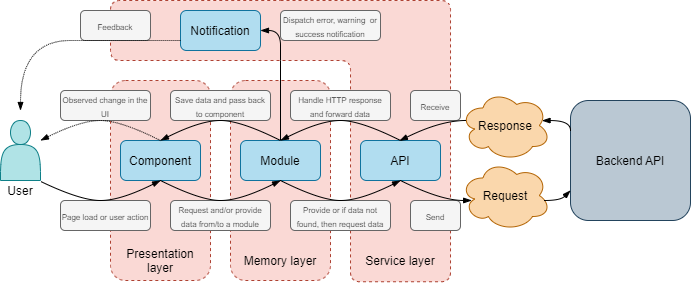

The diagram above was exported from draw.io. Its source (the exported page's mxGraphModel, read from the mxfile embedded in the PNG):
<mxGraphModel dx="1086" dy="806" grid="1" gridSize="10" guides="1" tooltips="1" connect="1" arrows="1" fold="1" page="1" pageScale="1" pageWidth="827" pageHeight="1169" math="0" shadow="0">
  <root>
    <mxCell id="0" />
    <mxCell id="1" parent="0" />
    <mxCell id="bM-ReBTLsosMsyWVpo2E-1" value="" style="whiteSpace=wrap;html=1;shadow=0;glass=0;dashed=1;fillColor=#fad9d5;strokeColor=#ae4132;rounded=1;" parent="1" vertex="1">
      <mxGeometry x="190" y="340" width="100" height="200" as="geometry" />
    </mxCell>
    <mxCell id="bM-ReBTLsosMsyWVpo2E-3" value="" style="whiteSpace=wrap;html=1;shadow=0;glass=0;dashed=1;fillColor=#fad9d5;strokeColor=#ae4132;rounded=1;" parent="1" vertex="1">
      <mxGeometry x="310" y="340" width="100" height="200" as="geometry" />
    </mxCell>
    <mxCell id="bM-ReBTLsosMsyWVpo2E-6" value="" style="shape=corner;whiteSpace=wrap;html=1;rotation=90;dx=60;dy=100;dashed=1;fillColor=#fad9d5;strokeColor=#ae4132;rounded=1;" parent="1" vertex="1">
      <mxGeometry x="219.38" y="230.63" width="281.25" height="340" as="geometry" />
    </mxCell>
    <mxCell id="R7y9lLAFZoAOr4wIj65C-1" value="Component" style="whiteSpace=wrap;html=1;fillColor=#b1ddf0;strokeColor=#10739e;rounded=1;" parent="1" vertex="1">
      <mxGeometry x="200" y="400" width="80" height="40" as="geometry" />
    </mxCell>
    <mxCell id="R7y9lLAFZoAOr4wIj65C-2" value="Module" style="whiteSpace=wrap;html=1;fillColor=#b1ddf0;strokeColor=#10739e;rounded=1;" parent="1" vertex="1">
      <mxGeometry x="320" y="400" width="80" height="40" as="geometry" />
    </mxCell>
    <mxCell id="R7y9lLAFZoAOr4wIj65C-3" value="API" style="whiteSpace=wrap;html=1;fillColor=#b1ddf0;strokeColor=#10739e;rounded=1;" parent="1" vertex="1">
      <mxGeometry x="440" y="400" width="80" height="40" as="geometry" />
    </mxCell>
    <mxCell id="R7y9lLAFZoAOr4wIj65C-4" value="Notification" style="whiteSpace=wrap;html=1;fillColor=#b1ddf0;strokeColor=#10739e;rounded=1;" parent="1" vertex="1">
      <mxGeometry x="260" y="270" width="80" height="40" as="geometry" />
    </mxCell>
    <mxCell id="R7y9lLAFZoAOr4wIj65C-6" value="Request" style="ellipse;shape=cloud;whiteSpace=wrap;html=1;rounded=1;fillColor=#fad7ac;strokeColor=#b46504;" parent="1" vertex="1">
      <mxGeometry x="540" y="420" width="90" height="70" as="geometry" />
    </mxCell>
    <mxCell id="RVNMrLkFSiUo03VE822l-1" value="Response" style="ellipse;shape=cloud;whiteSpace=wrap;html=1;rounded=1;fillColor=#fad7ac;strokeColor=#b46504;" parent="1" vertex="1">
      <mxGeometry x="540" y="350" width="90" height="70" as="geometry" />
    </mxCell>
    <mxCell id="RVNMrLkFSiUo03VE822l-4" value="Backend&amp;nbsp;API" style="whiteSpace=wrap;html=1;aspect=fixed;fillColor=#bac8d3;strokeColor=#23445d;rounded=1;" parent="1" vertex="1">
      <mxGeometry x="650" y="360" width="120" height="120" as="geometry" />
    </mxCell>
    <mxCell id="RVNMrLkFSiUo03VE822l-5" value="" style="endArrow=blockThin;html=1;endFill=1;exitX=0.933;exitY=0.571;exitDx=0;exitDy=0;exitPerimeter=0;entryX=0;entryY=0.75;entryDx=0;entryDy=0;curved=1;" parent="1" source="R7y9lLAFZoAOr4wIj65C-6" target="RVNMrLkFSiUo03VE822l-4" edge="1">
      <mxGeometry width="50" height="50" relative="1" as="geometry">
        <mxPoint x="610" y="450" as="sourcePoint" />
        <mxPoint x="650" y="450" as="targetPoint" />
        <Array as="points">
          <mxPoint x="640" y="460" />
        </Array>
      </mxGeometry>
    </mxCell>
    <mxCell id="RVNMrLkFSiUo03VE822l-6" value="" style="endArrow=blockThin;html=1;endFill=1;exitX=0;exitY=0.25;exitDx=0;exitDy=0;entryX=0.906;entryY=0.43;entryDx=0;entryDy=0;entryPerimeter=0;curved=1;" parent="1" source="RVNMrLkFSiUo03VE822l-4" target="RVNMrLkFSiUo03VE822l-1" edge="1">
      <mxGeometry width="50" height="50" relative="1" as="geometry">
        <mxPoint x="600" y="410" as="sourcePoint" />
        <mxPoint x="640" y="410" as="targetPoint" />
        <Array as="points">
          <mxPoint x="650" y="380" />
        </Array>
      </mxGeometry>
    </mxCell>
    <mxCell id="jfIOefFBKgMfS0_KkIpd-1" value="&lt;span style=&quot;font-size: 8px&quot;&gt;Request and/or provide data from/to a module&lt;/span&gt;" style="text;html=1;strokeColor=#666666;fillColor=#f5f5f5;align=center;verticalAlign=middle;whiteSpace=wrap;fontColor=#333333;rounded=1;" parent="1" vertex="1">
      <mxGeometry x="250" y="460" width="100" height="30" as="geometry" />
    </mxCell>
    <mxCell id="jfIOefFBKgMfS0_KkIpd-2" value="&lt;span style=&quot;font-size: 8px&quot;&gt;Page load or user action&lt;/span&gt;" style="text;html=1;strokeColor=#666666;fillColor=#f5f5f5;align=center;verticalAlign=middle;whiteSpace=wrap;fontColor=#333333;rounded=1;" parent="1" vertex="1">
      <mxGeometry x="140" y="460" width="90" height="30" as="geometry" />
    </mxCell>
    <mxCell id="jfIOefFBKgMfS0_KkIpd-3" value="&lt;font style=&quot;font-size: 8px&quot;&gt;Provide or if data not found, then request&amp;nbsp;&lt;/font&gt;&lt;span style=&quot;font-size: 8px&quot;&gt;data&lt;/span&gt;" style="text;html=1;strokeColor=#666666;fillColor=#f5f5f5;align=center;verticalAlign=middle;whiteSpace=wrap;fontColor=#333333;rounded=1;" parent="1" vertex="1">
      <mxGeometry x="370" y="460" width="100" height="30" as="geometry" />
    </mxCell>
    <mxCell id="jfIOefFBKgMfS0_KkIpd-4" value="&lt;font style=&quot;font-size: 8px&quot;&gt;Save data and pass back to component&lt;/font&gt;" style="text;html=1;strokeColor=#666666;fillColor=#f5f5f5;align=center;verticalAlign=middle;whiteSpace=wrap;fontColor=#333333;rounded=1;" parent="1" vertex="1">
      <mxGeometry x="250" y="350" width="100" height="30" as="geometry" />
    </mxCell>
    <mxCell id="jfIOefFBKgMfS0_KkIpd-5" value="&lt;font style=&quot;font-size: 8px&quot;&gt;Handle HTTP response and forward data&lt;/font&gt;" style="text;html=1;strokeColor=#666666;fillColor=#f5f5f5;align=center;verticalAlign=middle;whiteSpace=wrap;fontColor=#333333;rounded=1;" parent="1" vertex="1">
      <mxGeometry x="370" y="350" width="100" height="30" as="geometry" />
    </mxCell>
    <mxCell id="jfIOefFBKgMfS0_KkIpd-6" value="&lt;font style=&quot;font-size: 8px&quot;&gt;Dispatch error, warning&amp;nbsp; or success notification&lt;/font&gt;" style="text;html=1;strokeColor=#666666;fillColor=#f5f5f5;align=center;verticalAlign=middle;whiteSpace=wrap;fontColor=#333333;rounded=1;" parent="1" vertex="1">
      <mxGeometry x="360" y="270" width="100" height="30" as="geometry" />
    </mxCell>
    <mxCell id="jfIOefFBKgMfS0_KkIpd-7" value="&lt;font style=&quot;font-size: 8px&quot;&gt;Feedback&lt;/font&gt;" style="text;html=1;strokeColor=#666666;fillColor=#f5f5f5;align=center;verticalAlign=middle;whiteSpace=wrap;fontColor=#333333;rounded=1;" parent="1" vertex="1">
      <mxGeometry x="160" y="270" width="70" height="30" as="geometry" />
    </mxCell>
    <mxCell id="jfIOefFBKgMfS0_KkIpd-9" value="&lt;font style=&quot;font-size: 8px&quot;&gt;Observed change in the UI&lt;/font&gt;" style="text;html=1;strokeColor=#666666;fillColor=#f5f5f5;align=center;verticalAlign=middle;whiteSpace=wrap;fontColor=#333333;rounded=1;" parent="1" vertex="1">
      <mxGeometry x="140" y="350" width="90" height="30" as="geometry" />
    </mxCell>
    <mxCell id="jfIOefFBKgMfS0_KkIpd-10" value="&lt;font style=&quot;font-size: 8px&quot;&gt;Send&lt;/font&gt;" style="text;html=1;strokeColor=#666666;fillColor=#f5f5f5;align=center;verticalAlign=middle;whiteSpace=wrap;fontColor=#333333;rounded=1;" parent="1" vertex="1">
      <mxGeometry x="490" y="460" width="50" height="30" as="geometry" />
    </mxCell>
    <mxCell id="jfIOefFBKgMfS0_KkIpd-11" value="&lt;font style=&quot;font-size: 8px&quot;&gt;Receive&lt;/font&gt;" style="text;html=1;strokeColor=#666666;fillColor=#f5f5f5;align=center;verticalAlign=middle;whiteSpace=wrap;fontColor=#333333;rounded=1;" parent="1" vertex="1">
      <mxGeometry x="490" y="350" width="50" height="30" as="geometry" />
    </mxCell>
    <mxCell id="qBs4_CyP4fnN9rMQkPaj-4" value="" style="endArrow=blockThin;html=1;endFill=1;entryX=0.5;entryY=1;entryDx=0;entryDy=0;curved=1;exitX=1.008;exitY=1.017;exitDx=0;exitDy=0;exitPerimeter=0;" parent="1" source="kydvaid1TaLrjyYFXxvT-11" target="R7y9lLAFZoAOr4wIj65C-1" edge="1">
      <mxGeometry width="50" height="50" relative="1" as="geometry">
        <mxPoint x="130" y="450" as="sourcePoint" />
        <mxPoint x="241" y="460" as="targetPoint" />
        <Array as="points">
          <mxPoint x="160" y="460" />
          <mxPoint x="200" y="460" />
        </Array>
      </mxGeometry>
    </mxCell>
    <mxCell id="EQ4Ozw-X3VEKvK7bgSPs-1" value="" style="endArrow=blockThin;html=1;endFill=1;entryX=0.5;entryY=1;entryDx=0;entryDy=0;exitX=0.5;exitY=1;exitDx=0;exitDy=0;curved=1;" parent="1" source="R7y9lLAFZoAOr4wIj65C-1" target="R7y9lLAFZoAOr4wIj65C-2" edge="1">
      <mxGeometry width="50" height="50" relative="1" as="geometry">
        <mxPoint x="280" y="460" as="sourcePoint" />
        <mxPoint x="350" y="450" as="targetPoint" />
        <Array as="points">
          <mxPoint x="280" y="460" />
          <mxPoint x="320" y="460" />
        </Array>
      </mxGeometry>
    </mxCell>
    <mxCell id="EQ4Ozw-X3VEKvK7bgSPs-2" value="" style="endArrow=blockThin;html=1;endFill=1;entryX=0.5;entryY=1;entryDx=0;entryDy=0;exitX=0.5;exitY=1;exitDx=0;exitDy=0;curved=1;" parent="1" source="R7y9lLAFZoAOr4wIj65C-2" target="R7y9lLAFZoAOr4wIj65C-3" edge="1">
      <mxGeometry width="50" height="50" relative="1" as="geometry">
        <mxPoint x="370" y="450" as="sourcePoint" />
        <mxPoint x="480" y="450" as="targetPoint" />
        <Array as="points">
          <mxPoint x="400" y="460" />
          <mxPoint x="440" y="460" />
        </Array>
      </mxGeometry>
    </mxCell>
    <mxCell id="RVNMrLkFSiUo03VE822l-2" value="" style="endArrow=blockThin;html=1;endFill=1;exitX=0.5;exitY=1;exitDx=0;exitDy=0;entryX=0.124;entryY=0.571;entryDx=0;entryDy=0;entryPerimeter=0;curved=1;" parent="1" target="R7y9lLAFZoAOr4wIj65C-6" edge="1">
      <mxGeometry width="50" height="50" relative="1" as="geometry">
        <mxPoint x="480" y="440" as="sourcePoint" />
        <mxPoint x="560" y="460" as="targetPoint" />
        <Array as="points">
          <mxPoint x="520" y="460" />
        </Array>
      </mxGeometry>
    </mxCell>
    <mxCell id="RVNMrLkFSiUo03VE822l-3" value="" style="endArrow=blockThin;html=1;endFill=1;exitX=0.064;exitY=0.428;exitDx=0;exitDy=0;entryX=0.488;entryY=0.008;entryDx=0;entryDy=0;entryPerimeter=0;exitPerimeter=0;curved=1;" parent="1" source="RVNMrLkFSiUo03VE822l-1" target="R7y9lLAFZoAOr4wIj65C-3" edge="1">
      <mxGeometry width="50" height="50" relative="1" as="geometry">
        <mxPoint x="480" y="360" as="sourcePoint" />
        <mxPoint x="569.8399999999999" y="380.48" as="targetPoint" />
        <Array as="points">
          <mxPoint x="520" y="380" />
        </Array>
      </mxGeometry>
    </mxCell>
    <mxCell id="RVNMrLkFSiUo03VE822l-8" value="" style="endArrow=blockThin;html=1;endFill=1;exitX=0.5;exitY=0;exitDx=0;exitDy=0;entryX=0.5;entryY=0;entryDx=0;entryDy=0;curved=1;" parent="1" source="R7y9lLAFZoAOr4wIj65C-3" target="R7y9lLAFZoAOr4wIj65C-2" edge="1">
      <mxGeometry width="50" height="50" relative="1" as="geometry">
        <mxPoint x="380" y="400" as="sourcePoint" />
        <mxPoint x="420" y="400" as="targetPoint" />
        <Array as="points">
          <mxPoint x="440" y="380" />
          <mxPoint x="400" y="380" />
        </Array>
      </mxGeometry>
    </mxCell>
    <mxCell id="RVNMrLkFSiUo03VE822l-9" value="" style="endArrow=blockThin;html=1;endFill=1;exitX=0.5;exitY=0;exitDx=0;exitDy=0;entryX=0.5;entryY=0;entryDx=0;entryDy=0;curved=1;" parent="1" source="R7y9lLAFZoAOr4wIj65C-2" target="R7y9lLAFZoAOr4wIj65C-1" edge="1">
      <mxGeometry width="50" height="50" relative="1" as="geometry">
        <mxPoint x="360" y="390" as="sourcePoint" />
        <mxPoint x="240" y="390" as="targetPoint" />
        <Array as="points">
          <mxPoint x="320" y="380" />
          <mxPoint x="280" y="380" />
        </Array>
      </mxGeometry>
    </mxCell>
    <mxCell id="RVNMrLkFSiUo03VE822l-11" value="" style="endArrow=blockThin;html=1;endFill=1;exitX=0.5;exitY=0;exitDx=0;exitDy=0;dashed=1;dashPattern=1 1;curved=1;" parent="1" source="R7y9lLAFZoAOr4wIj65C-1" edge="1" target="kydvaid1TaLrjyYFXxvT-11">
      <mxGeometry width="50" height="50" relative="1" as="geometry">
        <mxPoint x="190" y="390" as="sourcePoint" />
        <mxPoint x="120" y="400" as="targetPoint" />
        <Array as="points">
          <mxPoint x="200" y="380" />
          <mxPoint x="160" y="380" />
        </Array>
      </mxGeometry>
    </mxCell>
    <mxCell id="RVNMrLkFSiUo03VE822l-13" value="" style="endArrow=blockThin;html=1;endFill=1;exitX=0.5;exitY=0;exitDx=0;exitDy=0;entryX=1;entryY=0.5;entryDx=0;entryDy=0;curved=1;" parent="1" source="R7y9lLAFZoAOr4wIj65C-2" target="R7y9lLAFZoAOr4wIj65C-4" edge="1">
      <mxGeometry width="50" height="50" relative="1" as="geometry">
        <mxPoint x="320" y="380" as="sourcePoint" />
        <mxPoint x="360" y="380" as="targetPoint" />
        <Array as="points">
          <mxPoint x="360" y="320" />
          <mxPoint x="360" y="290" />
        </Array>
      </mxGeometry>
    </mxCell>
    <mxCell id="RVNMrLkFSiUo03VE822l-14" value="" style="endArrow=blockThin;html=1;endFill=1;dashed=1;exitX=0;exitY=0.75;exitDx=0;exitDy=0;dashPattern=1 1;curved=1;" parent="1" source="R7y9lLAFZoAOr4wIj65C-4" edge="1">
      <mxGeometry width="50" height="50" relative="1" as="geometry">
        <mxPoint x="230" y="360" as="sourcePoint" />
        <mxPoint x="100" y="370" as="targetPoint" />
        <Array as="points">
          <mxPoint x="200" y="300" />
          <mxPoint x="100" y="300" />
        </Array>
      </mxGeometry>
    </mxCell>
    <mxCell id="bM-ReBTLsosMsyWVpo2E-7" value="Service layer" style="text;html=1;strokeColor=none;fillColor=none;align=center;verticalAlign=middle;whiteSpace=wrap;dashed=1;rounded=1;" parent="1" vertex="1">
      <mxGeometry x="430" y="510" width="100" height="20" as="geometry" />
    </mxCell>
    <mxCell id="bM-ReBTLsosMsyWVpo2E-8" value="Memory layer" style="text;html=1;strokeColor=none;fillColor=none;align=center;verticalAlign=middle;whiteSpace=wrap;dashed=1;rounded=1;" parent="1" vertex="1">
      <mxGeometry x="310" y="510" width="100" height="20" as="geometry" />
    </mxCell>
    <mxCell id="bM-ReBTLsosMsyWVpo2E-9" value="Presentation&lt;br&gt;layer" style="text;html=1;strokeColor=none;fillColor=none;align=center;verticalAlign=middle;whiteSpace=wrap;dashed=1;rounded=1;" parent="1" vertex="1">
      <mxGeometry x="190" y="510" width="100" height="20" as="geometry" />
    </mxCell>
    <mxCell id="kydvaid1TaLrjyYFXxvT-11" value="" style="shape=actor;whiteSpace=wrap;html=1;rounded=1;fillColor=#b0e3e6;strokeColor=#0e8088;" parent="1" vertex="1">
      <mxGeometry x="80" y="380" width="40" height="60" as="geometry" />
    </mxCell>
    <mxCell id="kydvaid1TaLrjyYFXxvT-12" value="User" style="text;html=1;strokeColor=none;fillColor=none;align=center;verticalAlign=middle;whiteSpace=wrap;rounded=1;" parent="1" vertex="1">
      <mxGeometry x="80" y="440" width="40" height="20" as="geometry" />
    </mxCell>
  </root>
</mxGraphModel>